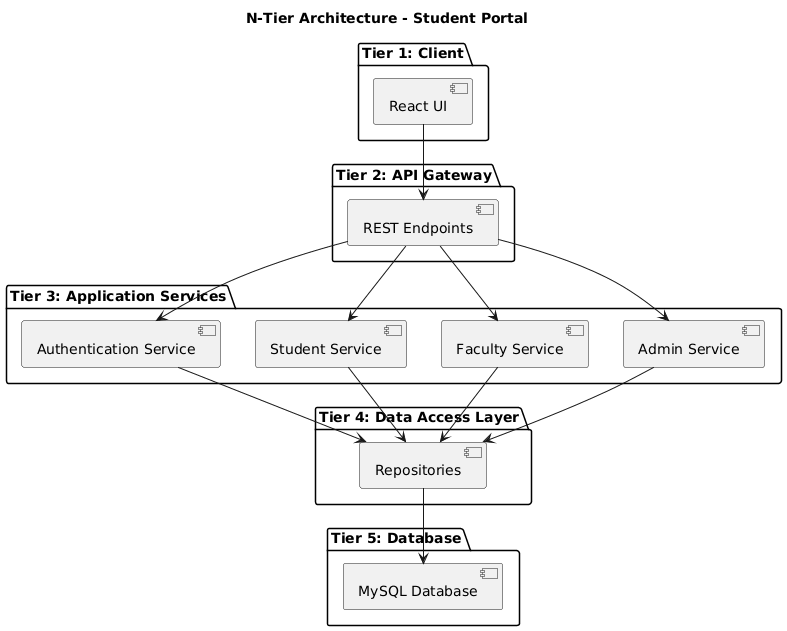

The diagram above was rendered by PlantUML. Its source (embedded in the PNG):
@startuml
title N-Tier Architecture - Student Portal

package "Tier 1: Client" {
  [React UI]
}

package "Tier 2: API Gateway" {
  [REST Endpoints]
}

package "Tier 3: Application Services" {
  [Authentication Service]
  [Student Service]
  [Faculty Service]
  [Admin Service]
}

package "Tier 4: Data Access Layer" {
  [Repositories]
}

package "Tier 5: Database" {
  [MySQL Database]
}

[React UI] --> [REST Endpoints]
[REST Endpoints] --> [Authentication Service]
[REST Endpoints] --> [Student Service]
[REST Endpoints] --> [Faculty Service]
[REST Endpoints] --> [Admin Service]

[Authentication Service] --> [Repositories]
[Student Service] --> [Repositories]
[Faculty Service] --> [Repositories]
[Admin Service] --> [Repositories]

[Repositories] --> [MySQL Database]
@enduml